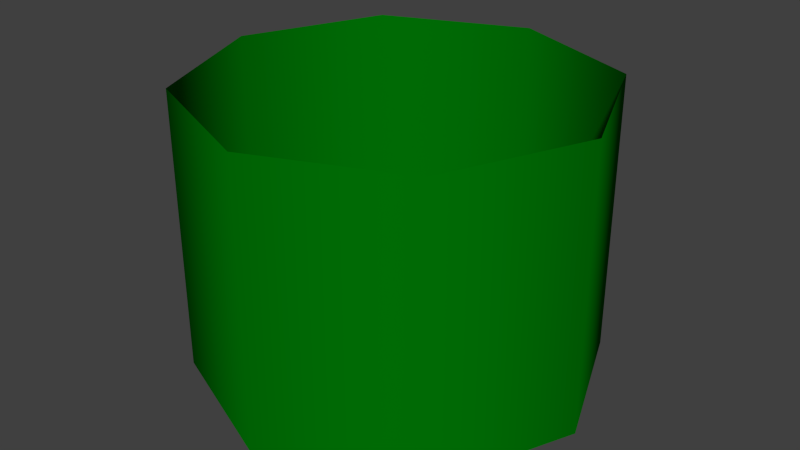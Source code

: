 # Source: tubobody.blend  (saved by Blender 2.69.0; exported with 4.5.12 LTS)
import bpy
from mathutils import Matrix  # noqa: F401  (used for matrix-valued properties, if any)

bpy.ops.wm.read_factory_settings(use_empty=True)
scene = bpy.context.scene
scene.name = 'Scene'

# ---- collections
col_collection_1 = bpy.data.collections.new('Collection 1'); scene.collection.children.link(col_collection_1)

# ---- materials (node trees are filled in below, after node groups)
mat_tubo = bpy.data.materials.new('tubo')
mat_tubo.alpha_threshold = 0.0
mat_tubo.use_transparent_shadow = False
mat_tubo.diffuse_color = (0.0, 0.1845, 0.001931, 1.0)
mat_tubo.roughness = 0.5
mat_tubo.specular_intensity = 0.6892
mat_tubo.line_color = (0.0, 0.0, 0.0, 1.0)

# ---- material node trees

# ---- world
world_world = bpy.data.worlds.new('World'); scene.world = world_world
world_world.color = (0.05088, 0.05088, 0.05088)
world_world.use_sun_shadow = False
world_world.sun_shadow_jitter_overblur = 0.0
world_world.cycles.sampling_method = 'MANUAL'
world_world.cycles.sample_map_resolution = 256

# ---- meshes
me_circle = bpy.data.meshes.new('Circle')
me_circle.from_pydata([(0.0, 1.0, 0.0), (-0.7071, 0.7071, 0.0), (-1.0, -4.371e-08, 0.0), (-0.7071, -0.7071, 0.0), (8.742e-08, -1.0, 0.0), (0.7071, -0.7071, 0.0), (1.0, 1.192e-08, 0.0), (0.7071, 0.7071, 0.0), (0.0, 1.0, 1.399), (-0.7071, 0.7071, 1.399), (-1.0, -4.371e-08, 1.399), (-0.7071, -0.7071, 1.399), (8.742e-08, -1.0, 1.399), (0.7071, -0.7071, 1.399), (1.0, 1.192e-08, 1.399), (0.7071, 0.7071, 1.399)], [], [(7, 0, 8, 15), (6, 7, 15, 14), (5, 6, 14, 13), (4, 5, 13, 12), (3, 4, 12, 11), (2, 3, 11, 10), (1, 2, 10, 9), (0, 1, 9, 8)])
me_circle.polygons.foreach_set('use_smooth', [True] * 8)
me_circle.materials.append(mat_tubo)
me_circle.use_remesh_preserve_volume = False
me_circle.use_remesh_preserve_attributes = False
me_circle.use_mirror_vertex_groups = False
me_circle.update()

# ---- objects
ob_circle = bpy.data.objects.new('Circle', me_circle)

# ---- transforms, parenting, visibility, modifiers, constraints
ob_circle.location = (0.0, 0.0, 0.0)
ob_circle.lineart.crease_threshold = 0.0

# ---- collection membership
col_collection_1.objects.link(ob_circle)

# ---- scene / render settings (as saved in the file)
scene.frame_start = 1; scene.frame_end = 250; scene.frame_set(1)
scene.render.engine = 'BLENDER_EEVEE_NEXT'
scene.render.image_settings.compression = 90
scene.render.resolution_percentage = 50
scene.render.dither_intensity = 0.0
scene.cycles.use_denoising = False
scene.cycles.samples = 10
scene.cycles.sampling_pattern = 'TABULATED_SOBOL'
scene.cycles.light_sampling_threshold = 0.0
scene.cycles.use_adaptive_sampling = False
scene.cycles.use_light_tree = False
scene.cycles.blur_glossy = 0.0
scene.cycles.volume_bounces = 1
scene.cycles.pixel_filter_type = 'GAUSSIAN'
scene.cycles.sample_clamp_indirect = 0.0
scene.view_settings.view_transform = 'Standard'
bpy.context.view_layer.update()

# ---- added for rendering (the .blend has no active camera and no usable light): camera, sun
cam_auto = bpy.data.cameras.new('AutoCamera')
cam_auto.lens = 50.0
cam_auto.sensor_width = 36.0
cam_auto.clip_end = 1000.0
ob_auto_camera = bpy.data.objects.new('AutoCamera', cam_auto)
scene.collection.objects.link(ob_auto_camera)
ob_auto_camera.location = (2.91962, -3.50354, 3.03528)
ob_auto_camera.rotation_euler = (1.09748, -7.21219e-08, 0.694738)
scene.camera = ob_auto_camera
light_auto_sun = bpy.data.lights.new('AutoSun', 'SUN')
light_auto_sun.energy = 3.0
light_auto_sun.angle = 0.0523599
ob_auto_sun = bpy.data.objects.new('AutoSun', light_auto_sun)
scene.collection.objects.link(ob_auto_sun)
ob_auto_sun.rotation_euler = (0.872665, 0.174533, 0.523599)
bpy.context.view_layer.update()

